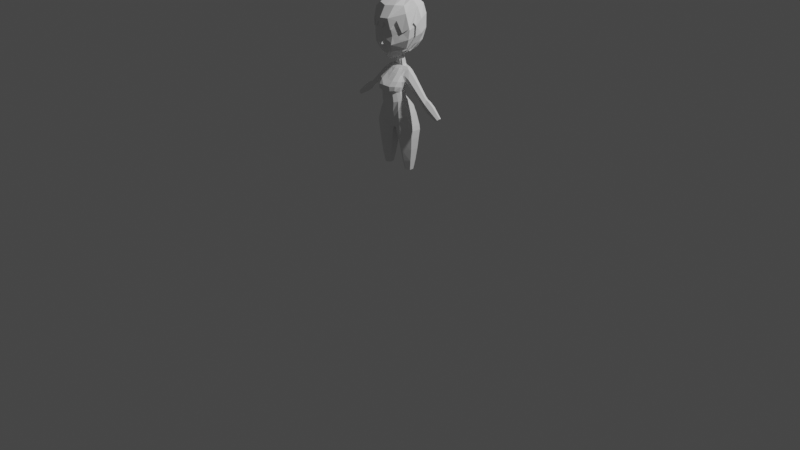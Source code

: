 # Source: anime_girl1.blend  (saved by Blender 2.90.8; exported with 4.5.12 LTS)
import bpy
from mathutils import Matrix  # noqa: F401  (used for matrix-valued properties, if any)

bpy.ops.wm.read_factory_settings(use_empty=True)
scene = bpy.context.scene
scene.name = 'Scene'

# ---- collections
col_collection = bpy.data.collections.new('Collection'); scene.collection.children.link(col_collection)
col_reference = bpy.data.collections.new('Reference'); scene.collection.children.link(col_reference)

# ---- world
world_world = bpy.data.worlds.new('World'); scene.world = world_world
world_world.use_nodes = True; world_world.node_tree.nodes.clear()
_N = world_world.node_tree.nodes; _L = world_world.node_tree.links
n0 = _N.new('ShaderNodeOutputWorld'); n0.name = 'World Output'; n0.location = (300, 300)
n1 = _N.new('ShaderNodeBackground'); n1.name = 'Background'; n1.location = (10, 300)
n1.inputs[0].default_value = (0.05088, 0.05088, 0.05088, 1.0)
_L.new(n1.outputs[0], n0.inputs[0])
n0.is_active_output = True
world_world.color = (0.05088, 0.05088, 0.05088)
world_world.use_sun_shadow = False
world_world.sun_shadow_jitter_overblur = 0.0

# ---- cameras
cam_camera = bpy.data.cameras.new('Camera')
cam_camera.clip_end = 100.0
cam_camera.ortho_scale = 7.314

# ---- lights
light_light = bpy.data.lights.new('Light', 'POINT')
light_light.transmission_factor = 0.0
light_light.energy = 1000.0
light_light.shadow_soft_size = 0.1
light_light.shadow_maximum_resolution = 0.006
light_light.use_absolute_resolution = True

# ---- meshes
me_cylinder = bpy.data.meshes.new('Cylinder')
me_cylinder.from_pydata([(1.664, 0.8627, 8.479), (1.802, 1.326, 11.16), (2.356, 0.3993, 8.479), (2.713, 0.5928, 11.38), (2.356, -0.3993, 8.479), (2.713, -0.5928, 11.38), (1.664, -0.7987, 8.479), (1.637, -1.234, 11.12), (0.9724, -0.3993, 8.479), (0.5377, -0.5928, 10.91), (0.9724, 0.3993, 8.479), (0.5377, 0.5928, 10.91), (1.74, 1.462, 11.99), (2.762, 0.7036, 12.35), (2.762, -0.6942, 12.35), (1.537, -1.338, 11.91), (0.3063, -0.7109, 11.74), (0.3063, 1.091, 11.74), (1.654, 1.578, 12.53), (2.67, 0.7185, 12.88), (2.67, -0.7185, 12.88), (1.452, -1.307, 12.46), (0.2114, -0.7185, 12.28), (0.2114, 1.695, 12.28), (1.637, 1.131, 9.797), (2.575, 0.5015, 9.972), (2.575, -0.5015, 9.972), (1.637, -1.051, 9.797), (0.7555, -0.5015, 9.686), (0.7555, 0.5015, 9.686), (1.691, 0.5895, 7.277), (2.146, 0.2627, 7.277), (2.146, -0.2627, 7.277), (1.691, -0.5254, 7.277), (1.236, -0.2627, 7.277), (1.236, 0.2627, 7.277), (0.0, -0.7185, 12.31), (0.0, 1.546, 12.31), (1.253, 1.564, 13.85), (1.289, -1.285, 13.79), (1.252, -1.192, 13.11), (0.0, 1.601, 13.54), (2.269, 0.4783, 14.5), (2.269, -0.7185, 14.15), (1.686, 1.566, 12.32), (0.6702, -1.356, 13.65), (0.2114, 1.757, 13.54), (0.0, -1.371, 13.55), (0.2588, 1.36, 12.01), (1.362, 0.768, 15.25), (1.962, 0.4783, 15.17), (1.962, -0.7185, 14.82), (1.158, -1.238, 14.63), (0.5881, -1.513, 14.53), (0.6295, 1.033, 15.28), (0.0, -1.661, 14.48), (0.0, 1.185, 15.29), (1.098, 0.1108, 16.12), (1.422, -0.1978, 16.08), (1.472, -0.8834, 15.95), (1.257, -1.348, 15.85), (0.9231, -1.759, 15.77), (0.727, 0.3568, 16.14), (0.0, -1.995, 15.72), (0.0, 0.4883, 16.14), (1.13, -0.1995, 17.14), (1.363, -0.5341, 17.1), (1.363, -1.142, 16.98), (1.156, -1.498, 16.9), (0.8439, -1.845, 16.82), (0.7226, 0.02619, 17.16), (0.0, -1.995, 16.79), (0.0, 0.152, 17.17), (1.296, 0.07913, 18.08), (1.679, -0.1972, 18.21), (1.679, -0.7235, 18.21), (1.41, -1.565, 18.29), (0.8439, -1.89, 18.29), (0.7282, 0.2872, 18.08), (0.0, -1.752, 18.39), (0.0, 0.397, 18.08), (1.255, 0.6643, 19.36), (1.673, 0.4464, 19.42), (1.673, -0.06869, 19.42), (0.9923, -0.3604, 19.38), (0.5378, -0.5596, 19.44), (0.6173, 0.891, 19.45), (0.0, -0.6399, 19.47), (0.0, 0.9737, 19.47), (0.596, 0.5901, 19.74), (1.271, 0.4386, 19.66), (1.271, 0.1114, 19.66), (0.6287, -0.04569, 19.75), (0.3224, -0.1301, 19.76), (1.472, 0.101, 19.54), (0.0, -0.151, 19.77), (0.0, 0.6627, 19.77), (0.8439, -2.286, 17.2), (0.0, -2.433, 17.27), (1.269, -1.95, 17.27), (0.0, 0.2745, 17.63), (0.7232, 0.157, 17.62), (1.384, -1.964, 17.78), (1.513, -0.3657, 17.59), (1.513, -0.9326, 17.53), (1.213, -0.06016, 17.61), (0.7961, -2.328, 17.75), (0.0, -2.467, 17.83), (1.286, -1.463, 17.09), (1.506, -1.269, 17.61), (1.51, -1.039, 18.16), (1.651, 0.406, 18.77), (1.649, -0.6005, 18.8), (0.6905, 0.6055, 18.77), (1.272, 0.5163, 18.83), (0.0, 0.7038, 18.78), (1.391, -0.7229, 18.77), (1.187, -0.9396, 18.85), (0.7148, -1.119, 18.95), (0.0, -1.096, 19.03), (1.878, -0.1883, 18.1), (1.878, -0.6638, 18.1), (2.426, 0.3401, 18.81), (2.426, -0.07448, 18.81), (2.235, 0.3719, 18.46), (2.235, -0.5905, 18.46), (1.303, -0.2445, 19.39), (1.472, 0.3629, 19.54), (3.86, -0.1654, 16.39), (3.86, -0.471, 16.39), (4.259, 0.1951, 16.86), (4.259, -0.09076, 16.86), (4.08, 0.2171, 16.65), (4.08, -0.4466, 16.65), (4.173, -0.1654, 16.12), (4.173, -0.471, 16.12), (4.572, 0.1951, 16.59), (4.572, -0.09076, 16.59), (4.393, 0.2171, 16.39), (4.393, -0.4466, 16.39), (4.396, -0.1661, 15.76), (4.396, -0.4775, 15.76), (4.96, 0.2013, 16.43), (4.96, -0.09007, 16.43), (4.707, 0.2237, 16.13), (4.707, -0.4527, 16.13), (5.013, -0.1673, 15.3), (5.013, -0.4879, 15.3), (5.593, 0.211, 15.98), (5.593, -0.08898, 15.98), (5.332, 0.234, 15.68), (5.332, -0.4624, 15.68), (6.354, -0.1508, 14.55), (6.354, -0.3403, 14.55), (6.758, 0.07279, 14.89), (6.758, -0.1045, 14.89), (6.577, 0.08641, 14.74), (6.577, -0.3252, 14.74), (0.3994, 0.3261, 21.22), (0.4218, -0.09277, 21.09), (0.2034, -0.2957, 21.01), (0.0, -0.389, 20.98), (0.0, 0.4664, 21.27), (1.613, -0.6804, 21.51), (0.4931, -1.38, 20.89), (0.0, -1.657, 20.75), (2.401, 0.3261, 22.69), (2.208, -0.9752, 22.24), (0.8927, -2.026, 21.85), (0.0, -2.187, 21.67), (2.727, -1.144, 23.41), (1.215, -2.395, 22.74), (0.0, -2.752, 22.69), (2.829, -1.059, 24.48), (1.249, -2.211, 23.72), (0.0, -2.488, 23.7), (0.232, 0.4542, 21.25), (1.164, -2.261, 24.13), (1.545, -2.122, 22.88), (0.5097, -2.375, 23.71), (1.223, -2.355, 22.95), (1.822, -1.793, 23.99), (0.5582, -2.443, 23.29), (1.984, -1.718, 23.82), (1.903, -1.825, 23.35), (0.0, -2.422, 22.44), (0.2902, -2.482, 22.69), (0.0, -2.497, 23.18), (0.0, -2.094, 21.51), (0.4379, -2.108, 21.76), (0.3763, -2.026, 21.58), (1.088, -2.306, 24.49), (0.0, -2.576, 24.43), (2.16, -1.546, 24.16), (0.3948, -2.562, 25.29), (1.581, -1.843, 25.53), (2.221, 0.7962, 22.75), (2.908, -0.383, 23.75), (2.77, -1.072, 24.68), (3.038, -0.3693, 24.92), (2.721, 0.3261, 23.34), (2.267, -0.578, 22.37), (1.581, 0.3261, 21.87), (2.044, -0.8939, 22.04), (1.798, -1.182, 22.01), (2.751, -0.5423, 25.25), (2.676, 0.8109, 23.86), (2.405, 0.9128, 23.44), (1.407, 0.134, 21.7), (0.2722, 0.544, 21.1), (0.4748, 0.3775, 21.06), (0.0, 0.5748, 21.13), (0.0, 1.778, 22.02), (2.368, 0.8549, 22.67), (1.677, 0.3774, 21.72), (2.425, -0.5752, 22.29), (2.351, -0.987, 22.13), (0.0, 2.698, 22.93), (1.614, 1.326, 21.94), (2.167, -0.9417, 21.92), (2.265, 2.047, 24.14), (3.246, 0.36, 24.03), (0.0, 3.119, 24.23), (2.252, 2.061, 25.79), (3.287, 0.3319, 25.66), (0.0, 3.15, 25.87), (2.422, -1.269, 26.33), (0.9094, -2.613, 25.76), (0.0, -2.901, 25.74), (2.019, 1.835, 26.97), (2.598, 0.3272, 26.96), (1.18, -2.459, 24.49), (0.0, 3.676, 26.84), (1.789, -0.9627, 27.07), (1.14, -1.775, 27.13), (0.0, -2.159, 27.01), (1.305, 0.9748, 27.75), (1.72, 0.3169, 27.65), (0.0, 1.571, 27.83), (2.011, 1.748, 22.77), (0.0, 0.4374, 28.02), (0.9325, 0.3573, 27.87), (0.0, -2.746, 24.41), (0.4475, -2.732, 25.27), (1.692, -1.982, 25.54), (2.266, -1.689, 24.18), (3.076, -0.3947, 23.69), (2.901, -1.189, 24.71), (3.204, -0.4305, 24.94), (2.881, 0.3496, 23.27), (2.982, -0.6043, 25.31), (1.904, -1.262, 21.89), (1.489, 0.186, 21.55), (2.816, 0.8973, 23.79), (2.555, 0.9899, 23.38), (0.8708, 2.412, 26.97), (0.0, 2.967, 26.54), (0.782, 1.851, 27.53), (0.0, 4.229, 27.8), (0.0, 3.908, 28.78), (0.0, 1.606, 28.76), (0.0, 2.672, 29.19), (1.434, 2.039, 28.38), (0.8916, 3.79, 28.32), (1.519, 2.962, 27.58), (0.9251, 3.071, 28.98)], [], [(24, 1, 3, 25), (25, 3, 5, 26), (26, 5, 7, 27), (27, 7, 9, 28), (28, 9, 11, 29), (29, 11, 1, 24), (3, 1, 12, 13), (9, 7, 15, 16), (5, 3, 13, 14), (11, 9, 16, 17), (7, 5, 14, 15), (1, 11, 17, 12), (17, 16, 48), (15, 14, 20, 21), (13, 12, 44, 19), (12, 17, 48, 44), (16, 15, 21, 22), (14, 13, 19, 20), (10, 29, 24, 0), (8, 28, 29, 10), (6, 27, 28, 8), (4, 26, 27, 6), (2, 25, 26, 4), (0, 24, 25, 2), (2, 4, 32, 31), (8, 10, 35, 34), (0, 2, 31, 30), (4, 6, 33, 32), (10, 0, 30, 35), (6, 8, 34, 33), (23, 22, 36, 37), (36, 22, 45, 47), (18, 23, 46, 38), (19, 44, 18), (22, 21, 40), (20, 19, 42, 43), (23, 37, 41, 46), (21, 20, 43, 40), (19, 18, 38, 42), (40, 39, 45, 22), (40, 43, 39), (48, 16, 22, 23), (44, 48, 23, 18), (47, 45, 53, 55), (45, 39, 52, 53), (43, 42, 50, 51), (46, 41, 56, 54), (38, 46, 54, 49), (39, 43, 51, 52), (42, 38, 49, 50), (50, 49, 57, 58), (55, 53, 61, 63), (53, 52, 60, 61), (51, 50, 58, 59), (54, 56, 64, 62), (49, 54, 62, 57), (52, 51, 59, 60), (58, 57, 65, 66), (62, 64, 72, 70), (61, 60, 68, 69), (59, 58, 66, 67), (63, 61, 69, 71), (57, 62, 70, 65), (60, 59, 67, 68), (101, 100, 80, 78), (69, 68, 99, 97), (104, 103, 74, 75), (71, 69, 97, 98), (105, 101, 78, 73), (68, 67, 108), (103, 105, 73, 74), (77, 76, 117, 118), (75, 74, 120, 121), (79, 77, 118, 119), (114, 113, 86, 81), (76, 110, 116, 117), (111, 114, 81, 82), (113, 115, 88, 86), (87, 85, 93, 95), (132, 130, 136, 138), (84, 126, 91, 92), (82, 81, 90, 127), (86, 88, 96, 89), (85, 84, 92, 93), (94, 127, 90, 91), (98, 97, 106, 107), (106, 102, 76, 77), (102, 109, 110, 76), (107, 106, 77, 79), (99, 108, 109, 102), (97, 99, 102, 106), (66, 65, 105, 103), (65, 70, 101, 105), (67, 66, 103, 104), (70, 72, 100, 101), (89, 92, 91, 90), (116, 110, 75, 112), (109, 108, 67, 104), (108, 99, 68), (110, 109, 104, 75), (78, 80, 115, 113), (74, 73, 114, 111), (73, 78, 113, 114), (112, 75, 121, 125), (120, 124, 132, 128), (118, 117, 84, 85), (81, 86, 89, 90), (119, 118, 85, 87), (122, 123, 131, 130), (83, 112, 125, 123), (111, 82, 122, 124), (74, 111, 124, 120), (82, 83, 123, 122), (126, 116, 112, 83), (91, 126, 83, 94), (117, 116, 126, 84), (128, 132, 138, 134), (83, 82, 127, 94), (124, 122, 130, 132), (121, 120, 128, 129), (123, 125, 133, 131), (125, 121, 129, 133), (139, 135, 141, 145), (137, 139, 145, 143), (129, 128, 134, 135), (131, 133, 139, 137), (133, 129, 135, 139), (130, 131, 137, 136), (144, 142, 148, 150), (140, 144, 150, 146), (136, 137, 143, 142), (134, 138, 144, 140), (138, 136, 142, 144), (135, 134, 140, 141), (148, 149, 155, 154), (151, 147, 153, 157), (141, 140, 146, 147), (143, 145, 151, 149), (145, 141, 147, 151), (142, 143, 149, 148), (157, 156, 154, 155), (153, 152, 156, 157), (146, 150, 156, 152), (150, 148, 154, 156), (147, 146, 152, 153), (149, 151, 157, 155), (93, 92, 159, 160), (89, 96, 176, 158), (95, 93, 160, 161), (92, 89, 158, 159), (160, 159, 163, 164), (161, 160, 164, 165), (202, 196, 166), (164, 163, 203, 204, 167, 168), (163, 202, 166, 201, 203), (165, 164, 168, 189, 190, 188), (166, 196, 207, 206, 200), (168, 167, 170, 178, 171), (169, 189, 168, 171, 186, 185), (172, 186, 187), (171, 178, 180), (170, 197, 199, 173), (173, 199, 205, 198), (175, 179, 177, 191, 194, 192), (174, 181, 177), (236, 241, 237), (199, 197, 246, 248), (192, 194, 243, 242), (176, 96, 162), (167, 204, 251, 216), (207, 196, 213, 254), (176, 162, 211, 209), (206, 207, 254, 253), (200, 206, 253, 249), (201, 200, 249, 215), (179, 182, 180, 174), (177, 181, 193, 195, 191), (177, 179, 174), (180, 178, 184, 183, 181, 174), (181, 183, 184, 178, 170, 173, 193), (187, 186, 171, 180, 182, 179, 175), (185, 186, 172), (188, 190, 189, 169), (197, 167, 216, 246), (202, 208, 252, 214), (193, 198, 247, 245), (203, 201, 215, 219), (158, 176, 209, 210), (198, 193, 173), (205, 199, 248, 250), (197, 170, 167), (200, 201, 166), (195, 193, 245, 244), (198, 205, 250, 247), (191, 195, 244, 231), (159, 158, 208, 202, 163), (208, 158, 210, 252), (194, 191, 231, 243), (227, 243, 231), (196, 202, 214, 213), (204, 203, 219, 251), (214, 210, 209, 218), (216, 215, 249, 221, 246), (221, 220, 223, 224), (224, 223, 229, 230), (226, 230, 237, 233), (228, 227, 234, 235), (230, 229, 236, 237), (227, 226, 233, 234), (233, 237, 241, 234), (223, 220, 222, 225), (218, 209, 211, 212), (239, 218, 212, 217), (229, 223, 225, 256, 255), (220, 239, 217, 222), (236, 229, 255, 257), (240, 241, 236, 238), (234, 241, 240, 235), (242, 243, 227, 228), (231, 244, 226, 227), (216, 251, 219), (247, 250, 230, 226), (219, 215, 216), (214, 252, 210), (213, 214, 218, 239), (249, 253, 221), (248, 246, 221, 224), (226, 244, 245, 247), (230, 250, 248, 224), (220, 254, 213, 239), (221, 253, 254, 220), (264, 232, 258, 263), (257, 255, 264, 262), (238, 236, 257), (255, 256, 232, 264), (263, 258, 259), (238, 257, 262, 260), (262, 264, 263, 265), (260, 262, 265, 261), (265, 259, 261), (259, 265, 263)])
_uv = me_cylinder.uv_layers.new(name='UVMap')
_uv.uv.foreach_set('vector', [1.0, 0.4998, 0.9745, 1.0, 0.8333, 1.0, 0.8333, 0.4998, 0.8333, 0.4998, 0.8333, 1.0, 0.6667, 1.0, 0.6667, 0.4998, 0.6667, 0.4998, 0.6667, 1.0, 0.5, 1.0, 0.5, 0.4998, 0.5, 0.4998, 0.5, 1.0, 0.3333, 1.0, 0.3333, 0.4998, 0.3333, 0.4998, 0.3333, 1.0, 0.1667, 1.0, 0.1667, 0.4998, 0.1667, 0.4998, 0.1667, 1.0, -0.01038, 0.9993, -8.941e-08, 0.4998, 0.8333, 1.0, 0.9745, 1.0, 0.9724, 1.0, 0.8333, 1.0, 0.3333, 1.0, 0.5, 1.0, 0.5, 1.0, 0.3333, 1.0, 0.6667, 1.0, 0.8333, 1.0, 0.8333, 1.0, 0.6667, 1.0, 0.1667, 1.0, 0.3333, 1.0, 0.3333, 1.0, 0.1667, 1.0, 0.5, 1.0, 0.6667, 1.0, 0.6667, 1.0, 0.5, 1.0, -0.01038, 0.9993, 0.1667, 1.0, 0.1667, 1.0, -0.01726, 1.0, 0.1667, 1.0, 0.3333, 1.0, 0.1667, 1.0, 0.5, 1.0, 0.6667, 1.0, 0.6667, 1.0, 0.5, 1.0, 0.8333, 1.0, 0.9724, 1.0, 0.9724, 1.0, 0.8333, 1.0, -0.01726, 1.0, 0.1667, 1.0, 0.1667, 1.0, -0.02145, 1.0, 0.3333, 1.0, 0.5, 1.0, 0.5, 1.0, 0.3333, 1.0, 0.6667, 1.0, 0.8333, 1.0, 0.8333, 1.0, 0.6667, 1.0, 0.1667, 0.0, 0.1667, 0.4998, -8.941e-08, 0.4998, -8.941e-08, 0.0, 0.3333, 0.0, 0.3333, 0.4998, 0.1667, 0.4998, 0.1667, 0.0, 0.5, 0.0, 0.5, 0.4998, 0.3333, 0.4998, 0.3333, 0.0, 0.6667, 0.0, 0.6667, 0.4998, 0.5, 0.4998, 0.5, 0.0, 0.8333, 0.0, 0.8333, 0.4998, 0.6667, 0.4998, 0.6667, 0.0, 1.0, 0.0, 1.0, 0.4998, 0.8333, 0.4998, 0.8333, 0.0, 0.8333, 0.0, 0.6667, 0.0, 0.6667, 0.0, 0.8333, 0.0, 0.3333, 0.0, 0.1667, 0.0, 0.1667, 0.0, 0.3333, 0.0, 1.0, 0.0, 0.8333, 0.0, 0.8333, 0.0, 1.0, 0.0, 0.6667, 0.0, 0.5, 0.0, 0.5, 0.0, 0.6667, 0.0, 0.1667, 0.0, -8.941e-08, 0.0, -8.941e-08, 0.0, 0.1667, 0.0, 0.5, 0.0, 0.3333, 0.0, 0.3333, 0.0, 0.5, 0.0, 0.1667, 1.0, 0.3333, 1.0, 0.3333, 1.0, 0.1667, 1.0, 0.3333, 1.0, 0.3333, 1.0, 0.4202, 1.0, 0.3333, 1.0, -0.02815, 1.0, 0.1667, 1.0, 0.1667, 1.0, -0.04515, 1.0, 0.8333, 1.0, 0.9724, 1.0, 0.9724, 1.0, 0.3333, 1.0, 0.5, 1.0, 0.457, 1.0, 0.6667, 1.0, 0.8333, 1.0, 0.8333, 1.0, 0.6667, 1.0, 0.1667, 1.0, 0.1667, 1.0, 0.1667, 1.0, 0.1667, 1.0, 0.5, 1.0, 0.6667, 1.0, 0.6667, 1.0, 0.5, 1.0, 0.8333, 1.0, 0.9724, 1.0, 0.9724, 1.0, 0.8333, 1.0, 0.5, 1.0, 0.5325, 1.0, 0.4202, 1.0, 0.3333, 1.0, 0.5, 1.0, 0.6667, 1.0, 0.5325, 1.0, 0.1667, 1.0, 0.3333, 1.0, 0.3333, 1.0, 0.1667, 1.0, -0.02145, 1.0, 0.1667, 1.0, 0.1667, 1.0, -0.02815, 1.0, 0.3333, 1.0, 0.4202, 1.0, 0.4241, 1.0, 0.3333, 1.0, 0.4202, 1.0, 0.5325, 1.0, 0.5432, 1.0, 0.4241, 1.0, 0.6667, 1.0, 0.8333, 1.0, 0.8333, 1.0, 0.6667, 1.0, 0.1667, 1.0, 0.1667, 1.0, 0.1667, 1.0, 0.05342, 1.0, -0.04515, 1.0, 0.1667, 1.0, 0.05342, 1.0, -0.1449, 1.0, 0.5325, 1.0, 0.6667, 1.0, 0.6667, 1.0, 0.5432, 1.0, 0.8333, 1.0, 0.9724, 1.0, 0.9174, 1.0, 0.8333, 1.0, 0.8333, 1.0, 0.9174, 1.0, 0.9174, 1.0, 0.8333, 1.0, 0.3333, 1.0, 0.4241, 1.0, 0.4621, 1.0, 0.3333, 1.0, 0.4241, 1.0, 0.5432, 1.0, 0.6239, 1.0, 0.4621, 1.0, 0.6667, 1.0, 0.8333, 1.0, 0.8333, 1.0, 0.7215, 1.0, 0.05342, 1.0, 0.1667, 1.0, 0.1667, 1.0, 0.06542, 1.0, -0.1449, 1.0, 0.05342, 1.0, 0.06542, 1.0, -0.1449, 1.0, 0.5432, 1.0, 0.6667, 1.0, 0.7215, 1.0, 0.6239, 1.0, 0.8333, 1.0, 0.9174, 1.0, 0.9174, 1.0, 0.8333, 1.0, 0.06542, 1.0, 0.1667, 1.0, 0.1667, 1.0, 0.06984, 1.0, 0.4621, 1.0, 0.6239, 1.0, 0.5953, 1.0, 0.4285, 1.0, 0.7215, 1.0, 0.8333, 1.0, 0.8333, 1.0, 0.6856, 1.0, 0.3333, 1.0, 0.4621, 1.0, 0.4285, 1.0, 0.3333, 1.0, -0.1449, 1.0, 0.06542, 1.0, 0.06984, 1.0, -0.1449, 1.0, 0.6239, 1.0, 0.7215, 1.0, 0.6856, 1.0, 0.5953, 1.0, 0.06977, 1.0, 0.1667, 1.0, 0.1667, 1.0, 0.06909, 1.0, 0.4285, 1.0, 0.5953, 1.0, 0.5953, 1.0, 0.4285, 1.0, 0.6856, 1.0, 0.8333, 1.0, 0.8333, 1.0, 0.6856, 1.0, 0.3333, 1.0, 0.4285, 1.0, 0.4285, 1.0, 0.3333, 1.0, -0.206, 1.0, 0.06977, 1.0, 0.06909, 1.0, -0.2671, 1.0, 0.5953, 1.0, 0.6856, 1.0, 0.6498, 1.0, 0.8333, 1.0, 0.9043, 1.0, 0.8912, 1.0, 0.8333, 1.0, 0.4285, 1.0, 0.5953, 1.0, 0.5953, 1.0, 0.4285, 1.0, 0.6856, 1.0, 0.8333, 1.0, 0.8333, 1.0, 0.6856, 1.0, 0.3333, 1.0, 0.4285, 1.0, 0.4285, 1.0, 0.3333, 1.0, -0.2696, 1.0, 0.0741, 1.0, 0.08387, 1.0, -0.2713, 1.0, 0.5953, 1.0, 0.6543, 1.0, 0.6425, 1.0, 0.5953, 1.0, 0.8333, 1.0, 0.8912, 1.0, 0.8912, 1.0, 0.8333, 1.0, 0.0741, 1.0, 0.1667, 1.0, 0.1667, 1.0, 0.08387, 1.0, 0.3333, 1.0, 0.416, 1.0, 0.3683, 1.0, 0.3333, 1.0, 0.8333, 1.0, 0.8333, 1.0, 0.8333, 1.0, 0.8333, 1.0, 0.5721, 1.0, 0.6311, 1.0, 0.6856, 1.0, 0.483, 1.0, 0.8333, 1.0, 0.8912, 1.0, 0.8333, 1.0, 0.8333, 1.0, 0.08387, 1.0, 0.1667, 1.0, 0.1667, 1.0, -0.01826, 1.0, 0.416, 1.0, 0.5721, 1.0, 0.483, 1.0, 0.3683, 1.0, 0.6856, 1.0, 0.8333, 1.0, 0.8333, 1.0, 0.6856, 1.0, 0.3333, 1.0, 0.4285, 1.0, 0.4285, 1.0, 0.3333, 1.0, 0.4285, 1.0, 0.5953, 1.0, 0.5953, 1.0, 0.4285, 1.0, 0.5953, 1.0, 0.658, 1.0, 0.6543, 1.0, 0.5953, 1.0, 0.3333, 1.0, 0.4285, 1.0, 0.4285, 1.0, 0.3333, 1.0, 0.5953, 1.0, 0.6498, 1.0, 0.658, 1.0, 0.5953, 1.0, 0.4285, 1.0, 0.5953, 1.0, 0.5953, 1.0, 0.4285, 1.0, 0.8333, 1.0, 0.9174, 1.0, 0.9043, 1.0, 0.8333, 1.0, -0.1449, 1.0, 0.06984, 1.0, 0.06977, 1.0, -0.206, 1.0, 0.6856, 1.0, 0.8333, 1.0, 0.8333, 1.0, 0.6856, 1.0, 0.06984, 1.0, 0.1667, 1.0, 0.1667, 1.0, 0.06977, 1.0, 0.9382, 1.0, 0.483, 1.0, 0.6856, 1.0, 0.8333, 1.0, 0.6425, 1.0, 0.6543, 1.0, 0.6856, 1.0, 0.6856, 1.0, 0.658, 1.0, 0.6498, 1.0, 0.6856, 1.0, 0.6856, 1.0, 0.6498, 1.0, 0.5953, 1.0, 0.5953, 1.0, 0.6543, 1.0, 0.658, 1.0, 0.6856, 1.0, 0.6856, 1.0, 0.06909, 1.0, 0.1667, 1.0, 0.1667, 1.0, 0.0741, 1.0, 0.8333, 1.0, 0.8912, 1.0, 0.8912, 1.0, 0.8333, 1.0, -0.2671, 1.0, 0.06909, 1.0, 0.0741, 1.0, -0.2696, 1.0, 0.6856, 1.0, 0.6856, 1.0, 0.6856, 1.0, 0.6856, 1.0, 0.8333, 1.0, 0.8333, 1.0, 0.8333, 1.0, 0.8333, 1.0, 0.4285, 1.0, 0.5953, 1.0, 0.5721, 1.0, 0.416, 1.0, 0.8912, 1.0, 0.08387, 1.0, 0.9382, 1.0, 0.8333, 1.0, 0.3333, 1.0, 0.4285, 1.0, 0.416, 1.0, 0.3333, 1.0, 0.8333, 1.0, 0.6856, 1.0, 0.6856, 1.0, 0.8333, 1.0, 0.6856, 1.0, 0.6856, 1.0, 0.6856, 1.0, 0.6856, 1.0, 0.8333, 1.0, 0.8333, 1.0, 0.8333, 1.0, 0.8333, 1.0, 0.8333, 1.0, 0.8333, 1.0, 0.8333, 1.0, 0.8333, 1.0, 0.8333, 1.0, 0.6856, 1.0, 0.6856, 1.0, 0.8333, 1.0, 0.6311, 1.0, 0.6425, 1.0, 0.6856, 1.0, 0.6856, 1.0, 0.6856, 1.0, 0.6311, 1.0, 0.6856, 1.0, 0.6856, 1.0, 0.5953, 1.0, 0.6425, 1.0, 0.6311, 1.0, 0.5721, 1.0, 0.8333, 1.0, 0.8333, 1.0, 0.8333, 1.0, 0.8333, 1.0, 0.6856, 1.0, 0.8333, 1.0, 0.8333, 1.0, 0.6856, 1.0, 0.8333, 1.0, 0.8333, 1.0, 0.8333, 1.0, 0.8333, 1.0, 0.6856, 1.0, 0.8333, 1.0, 0.8333, 1.0, 0.6856, 1.0, 0.6856, 1.0, 0.6856, 1.0, 0.6856, 1.0, 0.6856, 1.0, 0.6856, 1.0, 0.6856, 1.0, 0.6856, 1.0, 0.6856, 1.0, 0.6856, 1.0, 0.6856, 1.0, 0.6856, 1.0, 0.6856, 1.0, 0.6856, 1.0, 0.6856, 1.0, 0.6856, 1.0, 0.6856, 1.0, 0.6856, 1.0, 0.8333, 1.0, 0.8333, 1.0, 0.6856, 1.0, 0.6856, 1.0, 0.6856, 1.0, 0.6856, 1.0, 0.6856, 1.0, 0.6856, 1.0, 0.6856, 1.0, 0.6856, 1.0, 0.6856, 1.0, 0.8333, 1.0, 0.6856, 1.0, 0.6856, 1.0, 0.8333, 1.0, 0.8333, 1.0, 0.8333, 1.0, 0.8333, 1.0, 0.8333, 1.0, 0.8333, 1.0, 0.8333, 1.0, 0.8333, 1.0, 0.8333, 1.0, 0.8333, 1.0, 0.6856, 1.0, 0.6856, 1.0, 0.8333, 1.0, 0.8333, 1.0, 0.8333, 1.0, 0.8333, 1.0, 0.8333, 1.0, 0.8333, 1.0, 0.8333, 1.0, 0.8333, 1.0, 0.8333, 1.0, 0.6856, 1.0, 0.8333, 1.0, 0.8333, 1.0, 0.6856, 1.0, 0.8333, 1.0, 0.6856, 1.0, 0.6856, 1.0, 0.8333, 1.0, 0.6856, 1.0, 0.6856, 1.0, 0.6856, 1.0, 0.6856, 1.0, 0.6856, 1.0, 0.8333, 1.0, 0.8333, 1.0, 0.6856, 1.0, 0.6856, 1.0, 0.6856, 1.0, 0.6856, 1.0, 0.6856, 1.0, 0.6856, 1.0, 0.6856, 1.0, 0.6856, 1.0, 0.6856, 1.0, 0.8333, 1.0, 0.6856, 1.0, 0.6856, 1.0, 0.8333, 1.0, 0.6856, 1.0, 0.8333, 1.0, 0.8333, 1.0, 0.6856, 1.0, 0.6856, 1.0, 0.8333, 1.0, 0.8333, 1.0, 0.6856, 1.0, 0.8333, 1.0, 0.8333, 1.0, 0.8333, 1.0, 0.8333, 1.0, 0.8333, 1.0, 0.8333, 1.0, 0.8333, 1.0, 0.8333, 1.0, 0.6856, 1.0, 0.8333, 1.0, 0.8333, 1.0, 0.6856, 1.0, 0.6856, 1.0, 0.6856, 1.0, 0.6856, 1.0, 0.6856, 1.0, 0.3683, 1.0, 0.483, 1.0, 0.6249, 1.0, 0.4355, 1.0, -0.01826, 1.0, 0.1667, 1.0, 0.07467, 1.0, -0.01826, 1.0, 0.3333, 1.0, 0.3683, 1.0, 0.4355, 1.0, 0.3333, 1.0, 0.483, 1.0, 0.9382, 1.0, 0.9382, 1.0, 0.6249, 1.0, 0.4355, 1.0, 0.6249, 1.0, 0.5107, 1.0, 0.3747, 1.0, 0.3333, 1.0, 0.4355, 1.0, 0.3747, 1.0, 0.3333, 1.0, -0.01826, 1.0, 0.01511, 1.0, -0.01826, 1.0, 0.3747, 1.0, 0.5107, 1.0, 0.5107, 1.0, 0.477, 1.0, 0.5107, 1.0, 0.3747, 1.0, 0.5107, 1.0, 0.9382, 1.0, 0.9382, 1.0, 0.6412, 1.0, 0.5107, 1.0, 0.3333, 1.0, 0.3747, 1.0, 0.3747, 1.0, 0.3536, 1.0, 0.3522, 1.0, 0.3333, 1.0, -0.01826, 1.0, 0.01511, 1.0, 0.02158, 1.0, 0.01275, 1.0, -0.01826, 1.0, 0.3747, 1.0, 0.5107, 1.0, 0.5107, 1.0, 0.4044, 1.0, 0.3747, 1.0, 0.3333, 1.0, 0.3536, 1.0, 0.3747, 1.0, 0.3747, 1.0, 0.3432, 1.0, 0.3333, 1.0, 0.3333, 1.0, 0.3432, 1.0, 0.3333, 1.0, 0.3747, 1.0, 0.4044, 1.0, 0.3747, 1.0, 0.5107, 1.0, 0.7319, 1.0, 0.7236, 1.0, 0.5107, 1.0, 0.5107, 1.0, 0.7236, 1.0, 0.6691, 1.0, 0.5107, 1.0, 0.3333, 1.0, 0.3502, 1.0, 0.3747, 1.0, 0.3747, 1.0, 0.3512, 1.0, 0.3333, 1.0, 0.3747, 1.0, 0.424, 1.0, 0.3747, 1.0, 0.06585, 1.0, 0.6817, 1.0, 0.9382, 1.0, 0.7236, 1.0, 0.7319, 1.0, 0.7319, 1.0, 0.7236, 1.0, 0.3333, 1.0, 0.3512, 1.0, 0.3512, 1.0, 0.3333, 1.0, 0.07467, 1.0, 0.1667, 1.0, 0.1667, 1.0, 0.5107, 1.0, 0.477, 1.0, 0.477, 1.0, 0.5107, 1.0, 0.02158, 1.0, 0.01511, 1.0, 0.01511, 1.0, 0.02158, 1.0, 0.07467, 1.0, 0.1667, 1.0, 0.1667, 1.0, 0.07467, 1.0, 0.01275, 1.0, 0.02158, 1.0, 0.02158, 1.0, 0.01275, 1.0, -0.01826, 1.0, 0.01275, 1.0, 0.01275, 1.0, -0.01826, 1.0, 0.6412, 1.0, 0.9382, 1.0, 0.9382, 1.0, 0.6412, 1.0, 0.3502, 1.0, 0.352, 1.0, 0.3747, 1.0, 0.3747, 1.0, 0.3747, 1.0, 0.424, 1.0, 0.4532, 1.0, 0.4349, 1.0, 0.3747, 1.0, 0.3747, 1.0, 0.3502, 1.0, 0.3747, 1.0, 0.3747, 1.0, 0.4044, 1.0, 0.4336, 1.0, 0.4385, 1.0, 0.424, 1.0, 0.3747, 1.0, 0.424, 1.0, 0.4385, 1.0, 0.4336, 1.0, 0.4044, 1.0, 0.5107, 1.0, 0.5107, 1.0, 0.4532, 1.0, 0.3333, 1.0, 0.3432, 1.0, 0.3747, 1.0, 0.3747, 1.0, 0.352, 1.0, 0.3502, 1.0, 0.3333, 1.0, 0.3333, 1.0, 0.3432, 1.0, 0.3333, 1.0, 0.3333, 1.0, 0.3522, 1.0, 0.3536, 1.0, 0.3333, 1.0, 0.7319, 1.0, 0.5107, 1.0, 0.5107, 1.0, 0.7319, 1.0, 0.9382, 1.0, 0.849, 1.0, 0.849, 1.0, 0.9382, 1.0, 0.4532, 1.0, 0.5107, 1.0, 0.5107, 1.0, 0.4532, 1.0, 0.5107, 1.0, 0.6412, 1.0, 0.6412, 1.0, 0.5107, 1.0, -0.01826, 1.0, 0.07467, 1.0, 0.07467, 1.0, -0.01826, 1.0, 0.5107, 1.0, 0.4532, 1.0, 0.5107, 1.0, 0.6691, 1.0, 0.7236, 1.0, 0.7236, 1.0, 0.6691, 1.0, 0.7319, 1.0, 0.5107, 1.0, 0.5107, 1.0, 0.9382, 1.0, 0.6412, 1.0, 0.9382, 1.0, 0.4349, 1.0, 0.4532, 1.0, 0.4532, 1.0, 0.4349, 1.0, 0.5107, 1.0, 0.6691, 1.0, 0.6691, 1.0, 0.5107, 1.0, 0.3747, 1.0, 0.4349, 1.0, 0.4349, 1.0, 0.3747, 1.0, 0.6249, 1.0, 0.9382, 1.0, 0.849, 1.0, 0.9382, 1.0, 0.5107, 1.0, 0.849, 1.0, 0.9382, 1.0, 0.9382, 1.0, 0.849, 1.0, 0.3512, 1.0, 0.3747, 1.0, 0.3747, 1.0, 0.3512, 1.0, 0.3747, 1.0, 0.3512, 1.0, 0.3747, 1.0, 0.01511, 1.0, -0.01826, 1.0, -0.01826, 1.0, 0.01511, 1.0, 0.477, 1.0, 0.5107, 1.0, 0.5107, 1.0, 0.477, 1.0, -0.01826, 1.0, -0.01826, 1.0, 0.07467, 1.0, 0.08175, 1.0, 0.5107, 1.0, 0.6412, 1.0, 0.9382, 1.0, 0.9382, 1.0, 0.7319, 1.0, -0.01826, 1.0, 0.08004, 1.0, 0.07892, 1.0, -0.01826, 1.0, -0.01826, 1.0, 0.07892, 1.0, 0.07577, 1.0, -0.01826, 1.0, 0.5107, 1.0, 0.9382, 1.0, 0.9382, 1.0, 0.5374, 1.0, 0.3333, 1.0, 0.3747, 1.0, 0.4605, 1.0, 0.3333, 1.0, -0.01826, 1.0, 0.07577, 1.0, 0.06585, 1.0, -0.01826, 1.0, 0.3747, 1.0, 0.5107, 1.0, 0.5374, 1.0, 0.4605, 1.0, 0.5374, 1.0, 0.9382, 1.0, 0.6817, 1.0, 0.4605, 1.0, 0.07892, 1.0, 0.08004, 1.0, 0.1667, 1.0, 0.1667, 1.0, 0.08175, 1.0, 0.07467, 1.0, 0.1667, 1.0, 0.1667, 1.0, 0.07471, 1.0, 0.08175, 1.0, 0.1667, 1.0, 0.1667, 1.0, 0.07577, 1.0, 0.07892, 1.0, 0.1667, 1.0, 0.1667, 1.0, 0.1275, 1.0, 0.08004, 1.0, 0.07471, 1.0, 0.1667, 1.0, 0.1667, 1.0, 0.06585, 1.0, 0.07577, 1.0, 0.1275, 1.0, 0.1224, 1.0, 0.2211, 1.0, 0.6817, 1.0, 0.06585, 1.0, 0.1667, 1.0, 0.4605, 1.0, 0.6817, 1.0, 0.2211, 1.0, 0.3333, 1.0, 0.3333, 1.0, 0.3512, 1.0, 0.3747, 1.0, 0.3333, 1.0, 0.3747, 1.0, 0.4349, 1.0, 0.5107, 1.0, 0.3747, 1.0, 0.5107, 1.0, 0.477, 1.0, 0.5107, 1.0, 0.5107, 1.0, 0.6691, 1.0, 0.9382, 1.0, 0.5107, 1.0, 0.5107, 1.0, 0.6412, 1.0, 0.5107, 1.0, 0.9382, 1.0, 0.849, 1.0, 0.9382, 1.0, 0.01511, 1.0, -0.01826, 1.0, 0.08175, 1.0, 0.07471, 1.0, -0.01826, 1.0, 0.01275, 1.0, -0.01826, 1.0, 0.7236, 1.0, 0.7319, 1.0, 0.9382, 1.0, 0.9382, 1.0, 0.5107, 1.0, 0.4349, 1.0, 0.4532, 1.0, 0.5107, 1.0, 0.9382, 1.0, 0.6691, 1.0, 0.7236, 1.0, 0.9382, 1.0, 0.08004, 1.0, 0.02158, 1.0, 0.01511, 1.0, 0.07471, 1.0, -0.01826, 1.0, 0.01275, 1.0, 0.02158, 1.0, 0.08004, 1.0, 0.1395, 1.0, 0.1667, 1.0, 0.1667, 1.0, 0.1416, 1.0, 0.1224, 1.0, 0.1275, 1.0, 0.1395, 1.0, 0.1242, 1.0, 0.1667, 1.0, 0.06585, 1.0, 0.1224, 1.0, 0.1275, 1.0, 0.1667, 1.0, 0.1667, 1.0, 0.1395, 1.0, 0.1416, 1.0, 0.1667, 1.0, 0.1667, 1.0, 0.1667, 1.0, 0.1224, 1.0, 0.1242, 1.0, 0.1667, 1.0, 0.1242, 1.0, 0.1395, 1.0, 0.1416, 1.0, 0.1224, 1.0, 0.1667, 1.0, 0.1242, 1.0, 0.1224, 1.0, 0.1667, 1.0, 0.1224, 1.0, 0.1667, 1.0, 0.1667, 1.0, 0.1667, 1.0, 0.1224, 1.0, 0.1416, 1.0])
me_cylinder.use_remesh_fix_poles = True
me_cylinder.use_remesh_preserve_attributes = False
me_cylinder.use_mirror_vertex_groups = False
me_cylinder.update()

# ---- objects
ob_light = bpy.data.objects.new('Light', light_light)
ob_camera = bpy.data.objects.new('Camera', cam_camera)
ob_cylinder = bpy.data.objects.new('Cylinder', me_cylinder)
ob_front = bpy.data.objects.new('Front', None)
ob_side = bpy.data.objects.new('Side', None)

# ---- transforms, parenting, visibility, modifiers, constraints
ob_light.location = (4.076, 1.005, 5.904)
ob_light.rotation_euler = (0.6503, 0.05522, 1.866)
ob_light.lock_rotations_4d = False
ob_light.empty_display_type = 'ARROWS'
ob_light.color = (0.0, 0.0, 0.0, 0.0)
ob_light.lineart.crease_threshold = 0.0
ob_camera.location = (7.359, -6.926, 4.958)
ob_camera.rotation_euler = (1.109, 0.0, 0.8149)
ob_camera.lock_rotations_4d = False
ob_camera.empty_display_type = 'ARROWS'
ob_camera.color = (0.0, 0.0, 0.0, 0.0)
ob_camera.display_type = 'WIRE'
ob_camera.lineart.crease_threshold = 0.0
ob_cylinder.location = (0.0, 7.105e-15, 5.96e-08)
ob_cylinder.scale = (0.08276, 0.08276, 0.08276)
ob_cylinder.lineart.crease_threshold = 0.0
_m = ob_cylinder.modifiers.new('Mirror', 'MIRROR')
_m.use_clip = True
ob_front.location = (0.3647, 0.8872, 1.111)
ob_front.rotation_euler = (1.571, -0.0, -0.0)
ob_front.empty_display_type = 'IMAGE'
ob_front.empty_display_size = 5.0
ob_front.use_empty_image_alpha = True
ob_front.color = (1.0, 1.0, 1.0, 0.3)
ob_front.lineart.crease_threshold = 0.0
ob_side.location = (-0.7615, -1.517, 1.111)
ob_side.rotation_euler = (1.571, -0.0, 1.571)
ob_side.empty_display_type = 'IMAGE'
ob_side.empty_display_size = 5.0
ob_side.use_empty_image_alpha = True
ob_side.color = (1.0, 1.0, 1.0, 0.3)
ob_side.lineart.crease_threshold = 0.0

# ---- collection membership
col_collection.objects.link(ob_light)
col_collection.objects.link(ob_camera)
col_collection.objects.link(ob_cylinder)
col_reference.objects.link(ob_front)
col_reference.objects.link(ob_side)

# ---- scene / render settings (as saved in the file)
scene.camera = ob_camera
scene.frame_start = 1; scene.frame_end = 250; scene.frame_set(1)
scene.render.engine = 'BLENDER_EEVEE_NEXT'
scene.cycles.use_denoising = False
scene.cycles.samples = 128
scene.cycles.sampling_pattern = 'TABULATED_SOBOL'
scene.cycles.use_adaptive_sampling = False
scene.cycles.use_light_tree = False
scene.view_settings.view_transform = 'Filmic'
bpy.context.view_layer.update()
